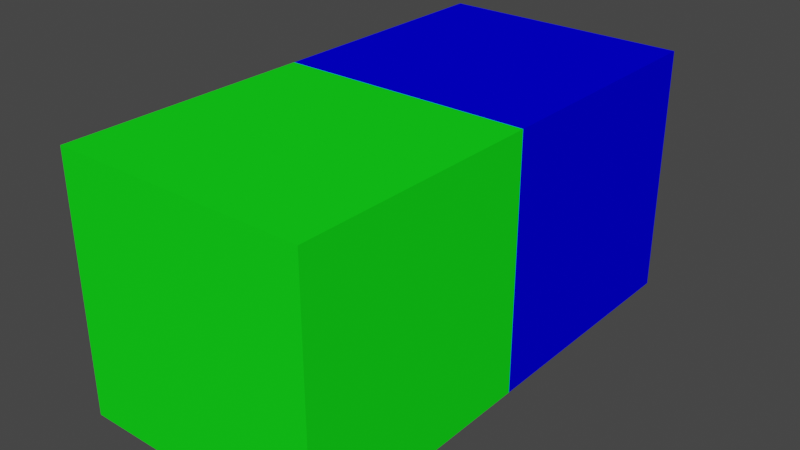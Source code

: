 # Source: test.blend  (saved by Blender 2.93.21; exported with 4.5.12 LTS)
import bpy
from mathutils import Matrix  # noqa: F401  (used for matrix-valued properties, if any)

bpy.ops.wm.read_factory_settings(use_empty=True)
scene = bpy.context.scene
scene.name = 'Scene'

# ---- collections
col_collection = bpy.data.collections.new('Collection'); scene.collection.children.link(col_collection)

# ---- materials (node trees are filled in below, after node groups)
mat_r_0_01_g_0_85_b_0_01_a_1_00 = bpy.data.materials.new('R:0.01,G:0.85,B:0.01,A:1.00')
mat_r_0_01_g_0_85_b_0_01_a_1_00.use_transparent_shadow = False
mat_r_0_01_g_0_85_b_0_01_a_1_00.diffuse_color = (0.007664, 0.85, 0.01155, 1.0)
mat_r_0_00_g_0_00_b_0_85_a_1_00 = bpy.data.materials.new('R:0.00,G:0.00,B:0.85,A:1.00')
mat_r_0_00_g_0_00_b_0_85_a_1_00.use_transparent_shadow = False
mat_r_0_00_g_0_00_b_0_85_a_1_00.diffuse_color = (0.0007713, 0.0, 0.85, 1.0)

# ---- material node trees

# ---- world
world_world = bpy.data.worlds.new('World'); scene.world = world_world
world_world.use_nodes = True; world_world.node_tree.nodes.clear()
_N = world_world.node_tree.nodes; _L = world_world.node_tree.links
n0 = _N.new('ShaderNodeOutputWorld'); n0.name = 'World Output'; n0.location = (300, 300)
n1 = _N.new('ShaderNodeBackground'); n1.name = 'Background'; n1.location = (10, 300)
n1.inputs[0].default_value = (0.05088, 0.05088, 0.05088, 1.0)
_L.new(n1.outputs[0], n0.inputs[0])
n0.is_active_output = True
world_world.color = (0.05088, 0.05088, 0.05088)
world_world.use_sun_shadow = False
world_world.sun_shadow_jitter_overblur = 0.0

# ---- meshes
me_cube_006 = bpy.data.meshes.new('Cube.006')
me_cube_006.from_pydata([(-1.0, -1.0, -1.0), (-1.0, -1.0, 1.0), (-1.0, 1.0, -1.0), (-1.0, 1.0, 1.0), (1.0, -1.0, -1.0), (1.0, -1.0, 1.0), (1.0, 1.0, -1.0), (1.0, 1.0, 1.0)], [], [(0, 1, 3, 2), (2, 3, 7, 6), (6, 7, 5, 4), (4, 5, 1, 0), (2, 6, 4, 0), (7, 3, 1, 5)])
_uv = me_cube_006.uv_layers.new(name='UVMap')
_uv.uv.foreach_set('vector', [0.375, 0.0, 0.625, 0.0, 0.625, 0.25, 0.375, 0.25, 0.375, 0.25, 0.625, 0.25, 0.625, 0.5, 0.375, 0.5, 0.375, 0.5, 0.625, 0.5, 0.625, 0.75, 0.375, 0.75, 0.375, 0.75, 0.625, 0.75, 0.625, 1.0, 0.375, 1.0, 0.125, 0.5, 0.375, 0.5, 0.375, 0.75, 0.125, 0.75, 0.625, 0.5, 0.875, 0.5, 0.875, 0.75, 0.625, 0.75])
me_cube_006.materials.append(mat_r_0_01_g_0_85_b_0_01_a_1_00)
me_cube_006.use_remesh_fix_poles = True
me_cube_006.use_remesh_preserve_attributes = False
me_cube_006.update()
me_cube_007 = bpy.data.meshes.new('Cube.007')
me_cube_007.from_pydata([(-1.0, -1.0, -1.0), (-1.0, -1.0, 1.0), (-1.0, 1.0, -1.0), (-1.0, 1.0, 1.0), (1.0, -1.0, -1.0), (1.0, -1.0, 1.0), (1.0, 1.0, -1.0), (1.0, 1.0, 1.0)], [], [(0, 1, 3, 2), (2, 3, 7, 6), (6, 7, 5, 4), (4, 5, 1, 0), (2, 6, 4, 0), (7, 3, 1, 5)])
_uv = me_cube_007.uv_layers.new(name='UVMap')
_uv.uv.foreach_set('vector', [0.375, 0.0, 0.625, 0.0, 0.625, 0.25, 0.375, 0.25, 0.375, 0.25, 0.625, 0.25, 0.625, 0.5, 0.375, 0.5, 0.375, 0.5, 0.625, 0.5, 0.625, 0.75, 0.375, 0.75, 0.375, 0.75, 0.625, 0.75, 0.625, 1.0, 0.375, 1.0, 0.125, 0.5, 0.375, 0.5, 0.375, 0.75, 0.125, 0.75, 0.625, 0.5, 0.875, 0.5, 0.875, 0.75, 0.625, 0.75])
me_cube_007.materials.append(mat_r_0_00_g_0_00_b_0_85_a_1_00)
me_cube_007.use_remesh_fix_poles = True
me_cube_007.use_remesh_preserve_attributes = False
me_cube_007.update()

# ---- objects
ob_cube = bpy.data.objects.new('Cube', me_cube_006)
ob_cube_001 = bpy.data.objects.new('Cube.001', me_cube_007)

# ---- transforms, parenting, visibility, modifiers, constraints
ob_cube.location = (0.0, 0.0, 0.0)
ob_cube_001.location = (0.0, 2.0, 0.0)

# ---- collection membership
col_collection.objects.link(ob_cube)
col_collection.objects.link(ob_cube_001)

# ---- scene / render settings (as saved in the file)
scene.frame_start = 7; scene.frame_end = 250; scene.frame_set(3)
scene.render.engine = 'BLENDER_EEVEE_NEXT'
scene.cycles.use_denoising = False
scene.cycles.samples = 128
scene.cycles.sampling_pattern = 'TABULATED_SOBOL'
scene.cycles.use_adaptive_sampling = False
scene.cycles.use_light_tree = False
scene.view_settings.view_transform = 'Filmic'
bpy.context.view_layer.update()

# ---- added for rendering (the .blend has no active camera and no usable light): camera, sun
cam_auto = bpy.data.cameras.new('AutoCamera')
cam_auto.lens = 50.0
cam_auto.sensor_width = 36.0
cam_auto.clip_end = 1000.0
ob_auto_camera = bpy.data.objects.new('AutoCamera', cam_auto)
scene.collection.objects.link(ob_auto_camera)
ob_auto_camera.location = (4.53266, -4.43919, 3.62612)
ob_auto_camera.rotation_euler = (1.09748, -7.21219e-08, 0.694738)
scene.camera = ob_auto_camera
light_auto_sun = bpy.data.lights.new('AutoSun', 'SUN')
light_auto_sun.energy = 3.0
light_auto_sun.angle = 0.0523599
ob_auto_sun = bpy.data.objects.new('AutoSun', light_auto_sun)
scene.collection.objects.link(ob_auto_sun)
ob_auto_sun.rotation_euler = (0.872665, 0.174533, 0.523599)
bpy.context.view_layer.update()
